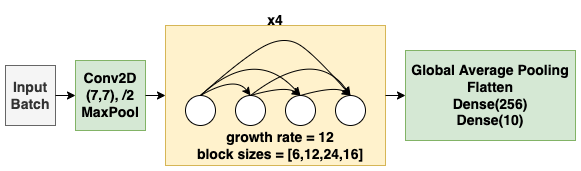

The diagram above was exported from draw.io. Its source (the exported page's mxGraphModel, read from the mxfile embedded in the PNG):
<mxGraphModel dx="1141" dy="575" grid="1" gridSize="10" guides="1" tooltips="1" connect="1" arrows="1" fold="1" page="1" pageScale="1" pageWidth="850" pageHeight="1100" math="0" shadow="0">
  <root>
    <mxCell id="0" />
    <mxCell id="1" parent="0" />
    <mxCell id="ueZ3VTYrQTi3APKMcADu-1" value="&lt;font style=&quot;font-size: 14px&quot;&gt;Input Batch&lt;/font&gt;" style="rounded=0;whiteSpace=wrap;html=1;fillColor=#f5f5f5;fontColor=#333333;strokeColor=#666666;fontStyle=1" vertex="1" parent="1">
      <mxGeometry x="130" y="130" width="50" height="60" as="geometry" />
    </mxCell>
    <mxCell id="ueZ3VTYrQTi3APKMcADu-2" value="Conv2D&lt;br&gt;(7,7), /2&lt;br&gt;MaxPool" style="whiteSpace=wrap;html=1;aspect=fixed;fontSize=14;fillColor=#d5e8d4;strokeColor=#82b366;fontStyle=1" vertex="1" parent="1">
      <mxGeometry x="200" y="125" width="70" height="70" as="geometry" />
    </mxCell>
    <mxCell id="ueZ3VTYrQTi3APKMcADu-3" value="" style="endArrow=classic;html=1;rounded=0;fontSize=14;exitX=1;exitY=0.5;exitDx=0;exitDy=0;entryX=0;entryY=0.5;entryDx=0;entryDy=0;" edge="1" parent="1" source="ueZ3VTYrQTi3APKMcADu-1" target="ueZ3VTYrQTi3APKMcADu-2">
      <mxGeometry width="50" height="50" relative="1" as="geometry">
        <mxPoint x="400" y="380" as="sourcePoint" />
        <mxPoint x="450" y="330" as="targetPoint" />
      </mxGeometry>
    </mxCell>
    <mxCell id="ueZ3VTYrQTi3APKMcADu-4" value="" style="rounded=0;whiteSpace=wrap;html=1;fontSize=14;fillColor=#fff2cc;strokeColor=#d6b656;" vertex="1" parent="1">
      <mxGeometry x="290" y="90" width="220" height="140" as="geometry" />
    </mxCell>
    <mxCell id="ueZ3VTYrQTi3APKMcADu-5" value="" style="ellipse;whiteSpace=wrap;html=1;aspect=fixed;fontSize=14;" vertex="1" parent="1">
      <mxGeometry x="360" y="160" width="30" height="30" as="geometry" />
    </mxCell>
    <mxCell id="ueZ3VTYrQTi3APKMcADu-6" value="" style="ellipse;whiteSpace=wrap;html=1;aspect=fixed;fontSize=14;" vertex="1" parent="1">
      <mxGeometry x="410" y="160" width="30" height="30" as="geometry" />
    </mxCell>
    <mxCell id="ueZ3VTYrQTi3APKMcADu-7" value="" style="ellipse;whiteSpace=wrap;html=1;aspect=fixed;fontSize=14;" vertex="1" parent="1">
      <mxGeometry x="310" y="160" width="30" height="30" as="geometry" />
    </mxCell>
    <mxCell id="ueZ3VTYrQTi3APKMcADu-9" value="" style="curved=1;endArrow=classic;html=1;rounded=0;fontSize=14;exitX=0.5;exitY=0;exitDx=0;exitDy=0;entryX=0.5;entryY=0;entryDx=0;entryDy=0;" edge="1" parent="1" source="ueZ3VTYrQTi3APKMcADu-7" target="ueZ3VTYrQTi3APKMcADu-5">
      <mxGeometry width="50" height="50" relative="1" as="geometry">
        <mxPoint x="400" y="370" as="sourcePoint" />
        <mxPoint x="450" y="320" as="targetPoint" />
        <Array as="points">
          <mxPoint x="360" y="140" />
        </Array>
      </mxGeometry>
    </mxCell>
    <mxCell id="ueZ3VTYrQTi3APKMcADu-10" value="" style="curved=1;endArrow=classic;html=1;rounded=0;fontSize=14;entryX=0.5;entryY=0;entryDx=0;entryDy=0;exitX=0.5;exitY=0;exitDx=0;exitDy=0;" edge="1" parent="1" source="ueZ3VTYrQTi3APKMcADu-5" target="ueZ3VTYrQTi3APKMcADu-6">
      <mxGeometry width="50" height="50" relative="1" as="geometry">
        <mxPoint x="345" y="180" as="sourcePoint" />
        <mxPoint x="420" y="180" as="targetPoint" />
        <Array as="points">
          <mxPoint x="410" y="150" />
        </Array>
      </mxGeometry>
    </mxCell>
    <mxCell id="ueZ3VTYrQTi3APKMcADu-11" value="" style="curved=1;endArrow=classic;html=1;rounded=0;fontSize=14;entryX=0.5;entryY=0;entryDx=0;entryDy=0;exitX=0.5;exitY=0;exitDx=0;exitDy=0;" edge="1" parent="1" source="ueZ3VTYrQTi3APKMcADu-7" target="ueZ3VTYrQTi3APKMcADu-6">
      <mxGeometry width="50" height="50" relative="1" as="geometry">
        <mxPoint x="340" y="170" as="sourcePoint" />
        <mxPoint x="430" y="190" as="targetPoint" />
        <Array as="points">
          <mxPoint x="380" y="110" />
        </Array>
      </mxGeometry>
    </mxCell>
    <mxCell id="ueZ3VTYrQTi3APKMcADu-12" value="" style="ellipse;whiteSpace=wrap;html=1;aspect=fixed;fontSize=14;" vertex="1" parent="1">
      <mxGeometry x="460" y="160" width="30" height="30" as="geometry" />
    </mxCell>
    <mxCell id="ueZ3VTYrQTi3APKMcADu-14" value="" style="curved=1;endArrow=classic;html=1;rounded=0;fontSize=14;entryX=0.5;entryY=0;entryDx=0;entryDy=0;exitX=0.5;exitY=0;exitDx=0;exitDy=0;" edge="1" parent="1" source="ueZ3VTYrQTi3APKMcADu-6" target="ueZ3VTYrQTi3APKMcADu-12">
      <mxGeometry width="50" height="50" relative="1" as="geometry">
        <mxPoint x="395" y="180" as="sourcePoint" />
        <mxPoint x="445" y="180" as="targetPoint" />
        <Array as="points">
          <mxPoint x="460" y="150" />
        </Array>
      </mxGeometry>
    </mxCell>
    <mxCell id="ueZ3VTYrQTi3APKMcADu-15" value="" style="curved=1;endArrow=classic;html=1;rounded=0;fontSize=14;entryX=0.5;entryY=0;entryDx=0;entryDy=0;exitX=0.5;exitY=0;exitDx=0;exitDy=0;" edge="1" parent="1" source="ueZ3VTYrQTi3APKMcADu-5" target="ueZ3VTYrQTi3APKMcADu-12">
      <mxGeometry width="50" height="50" relative="1" as="geometry">
        <mxPoint x="345" y="135" as="sourcePoint" />
        <mxPoint x="445" y="135" as="targetPoint" />
        <Array as="points">
          <mxPoint x="440" y="110" />
        </Array>
      </mxGeometry>
    </mxCell>
    <mxCell id="ueZ3VTYrQTi3APKMcADu-16" value="" style="curved=1;endArrow=classic;html=1;rounded=0;fontSize=14;exitX=0.5;exitY=0;exitDx=0;exitDy=0;entryX=0.5;entryY=0;entryDx=0;entryDy=0;" edge="1" parent="1" source="ueZ3VTYrQTi3APKMcADu-7" target="ueZ3VTYrQTi3APKMcADu-12">
      <mxGeometry width="50" height="50" relative="1" as="geometry">
        <mxPoint x="380" y="70" as="sourcePoint" />
        <mxPoint x="430" y="20" as="targetPoint" />
        <Array as="points">
          <mxPoint x="370" y="120" />
          <mxPoint x="410" y="100" />
          <mxPoint x="440" y="120" />
        </Array>
      </mxGeometry>
    </mxCell>
    <mxCell id="ueZ3VTYrQTi3APKMcADu-17" value="" style="endArrow=classic;html=1;rounded=0;fontSize=14;exitX=1;exitY=0.5;exitDx=0;exitDy=0;entryX=0;entryY=0.5;entryDx=0;entryDy=0;" edge="1" parent="1" source="ueZ3VTYrQTi3APKMcADu-2" target="ueZ3VTYrQTi3APKMcADu-4">
      <mxGeometry width="50" height="50" relative="1" as="geometry">
        <mxPoint x="400" y="370" as="sourcePoint" />
        <mxPoint x="450" y="320" as="targetPoint" />
      </mxGeometry>
    </mxCell>
    <mxCell id="ueZ3VTYrQTi3APKMcADu-19" value="Global Average Pooling&lt;br&gt;Flatten&lt;br&gt;Dense(256)&lt;br&gt;Dense(10)" style="rounded=0;whiteSpace=wrap;html=1;fontSize=14;fillColor=#d5e8d4;strokeColor=#82b366;fontStyle=1" vertex="1" parent="1">
      <mxGeometry x="530" y="115" width="170" height="90" as="geometry" />
    </mxCell>
    <mxCell id="ueZ3VTYrQTi3APKMcADu-20" value="" style="endArrow=classic;html=1;rounded=0;fontSize=14;exitX=1;exitY=0.5;exitDx=0;exitDy=0;entryX=0;entryY=0.5;entryDx=0;entryDy=0;" edge="1" parent="1" source="ueZ3VTYrQTi3APKMcADu-4" target="ueZ3VTYrQTi3APKMcADu-19">
      <mxGeometry width="50" height="50" relative="1" as="geometry">
        <mxPoint x="480" y="330" as="sourcePoint" />
        <mxPoint x="530" y="280" as="targetPoint" />
      </mxGeometry>
    </mxCell>
    <mxCell id="ueZ3VTYrQTi3APKMcADu-21" value="&lt;b&gt;x4&lt;/b&gt;" style="text;html=1;strokeColor=none;fillColor=none;align=center;verticalAlign=middle;whiteSpace=wrap;rounded=0;fontSize=14;" vertex="1" parent="1">
      <mxGeometry x="370" y="70" width="60" height="30" as="geometry" />
    </mxCell>
    <mxCell id="ueZ3VTYrQTi3APKMcADu-22" value="growth rate = 12&lt;br&gt;block sizes = [6,12,24,16]" style="text;html=1;strokeColor=none;fillColor=none;align=center;verticalAlign=middle;whiteSpace=wrap;rounded=0;fontSize=14;fontStyle=1" vertex="1" parent="1">
      <mxGeometry x="260" y="195" width="290" height="30" as="geometry" />
    </mxCell>
  </root>
</mxGraphModel>